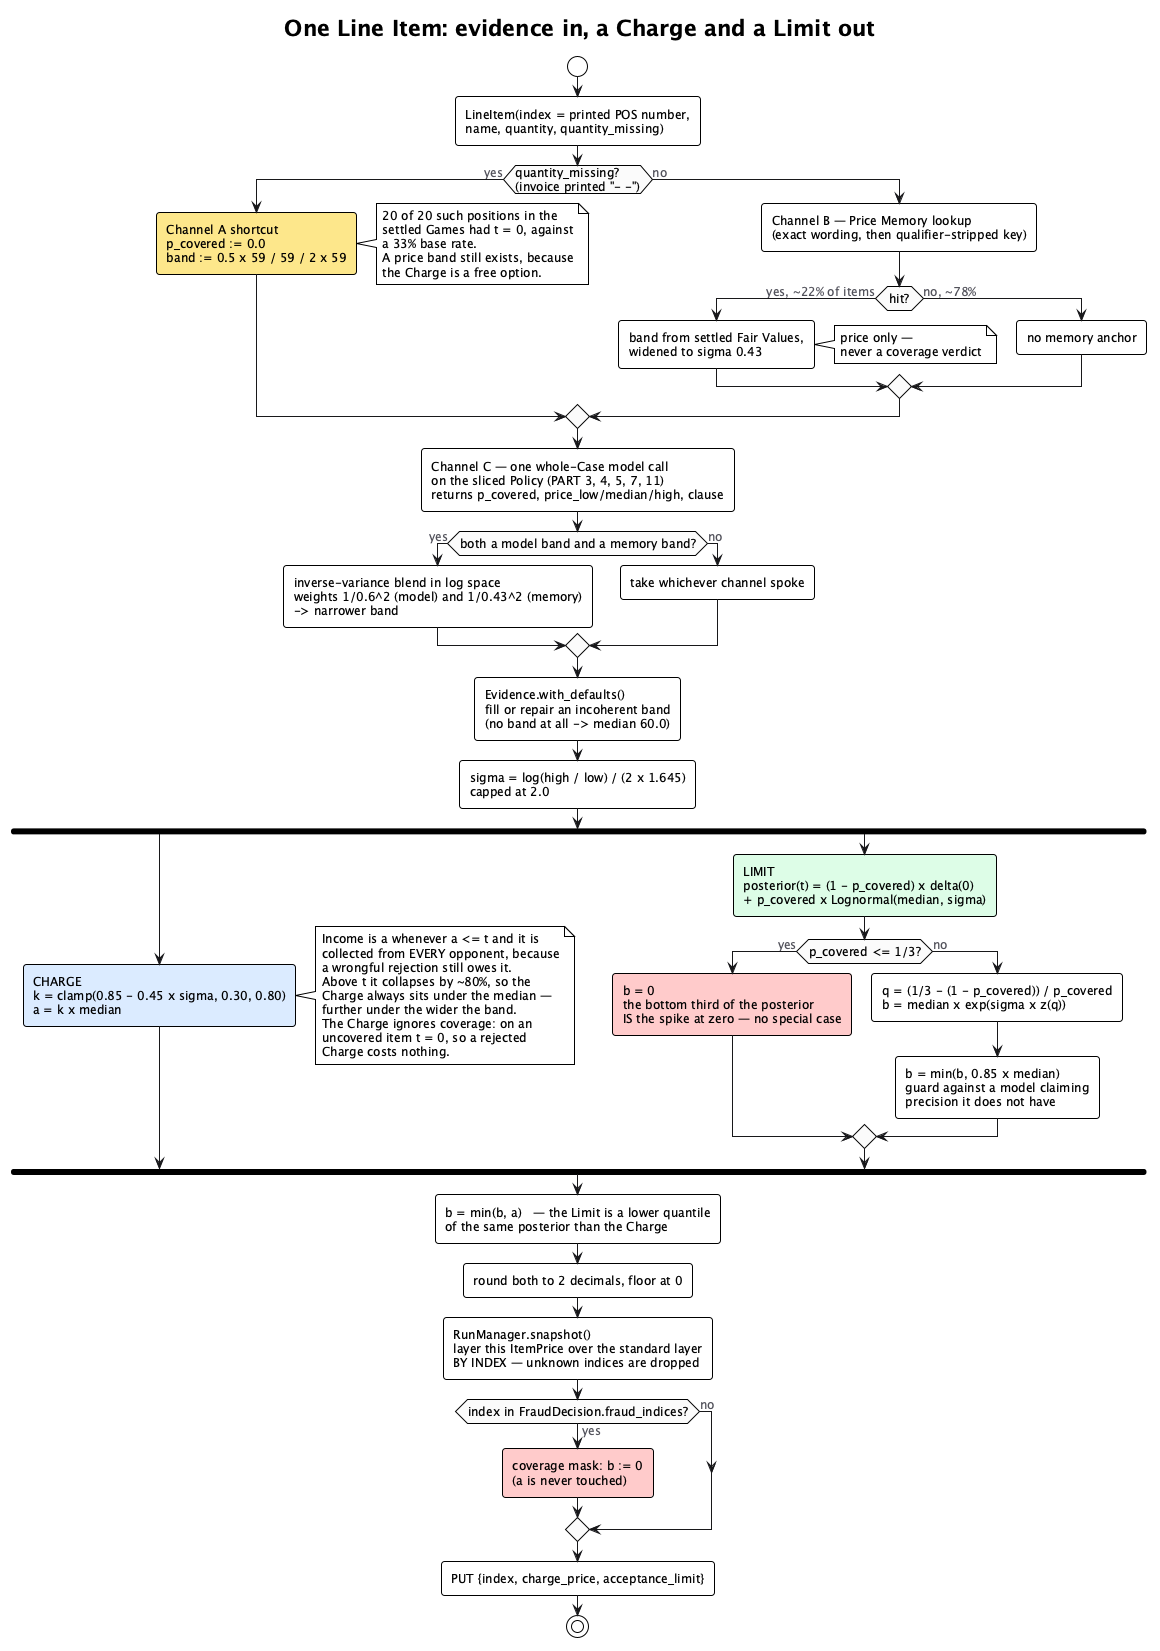

The diagram above was rendered by PlantUML. Its source (embedded in the PNG):
@startuml
skinparamlocked dpiScale 2
' WireClaim — how one Line Item becomes a Charge and a Limit.
' Source of truth: src/pricing/engine.py (price_item, charge_factor, implied_sigma),
' src/strategies/strategy2/{channels,blend}.py (local_evidence, combine),
' main.py (RunManager.snapshot).
!theme plain
skinparam backgroundColor #FFFFFF
skinparam shadowing false
skinparam roundCorner 6
skinparam defaultFontName "Inter, Helvetica, Arial, sans-serif"
skinparam defaultFontSize 12
skinparam ArrowColor #18181B
skinparam ArrowFontColor #52525B
skinparam ActivityDiamondBackgroundColor #FAFAFA

title One Line Item: evidence in, a Charge and a Limit out

start
:LineItem(index = printed POS number,\nname, quantity, quantity_missing);

if (quantity_missing?\n(invoice printed "- -")) then (yes)
  :Channel A shortcut\np_covered := 0.0\nband := 0.5 x 59 / 59 / 2 x 59; <<#FDE68A>>
  note right
    20 of 20 such positions in the
    settled Games had t = 0, against
    a 33% base rate.
    A price band still exists, because
    the Charge is a free option.
  end note
else (no)
  :Channel B — Price Memory lookup\n(exact wording, then qualifier-stripped key);
  if (hit?) then (yes, ~22% of items)
    :band from settled Fair Values,\nwidened to sigma 0.43;
    note right: price only —\nnever a coverage verdict
  else (no, ~78%)
    :no memory anchor;
  endif
endif

:Channel C — one whole-Case model call\non the sliced Policy (PART 3, 4, 5, 7, 11)\nreturns p_covered, price_low/median/high, clause;

if (both a model band and a memory band?) then (yes)
  :inverse-variance blend in log space\nweights 1/0.6^2 (model) and 1/0.43^2 (memory)\n-> narrower band;
else (no)
  :take whichever channel spoke;
endif

:Evidence.with_defaults()\nfill or repair an incoherent band\n(no band at all -> median 60.0);

:sigma = log(high / low) / (2 x 1.645)\ncapped at 2.0;

fork
  :CHARGE\nk = clamp(0.85 - 0.45 x sigma, 0.30, 0.80)\na = k x median; <<#DBEAFE>>
  note right
    Income is a whenever a <= t and it is
    collected from EVERY opponent, because
    a wrongful rejection still owes it.
    Above t it collapses by ~80%, so the
    Charge always sits under the median —
    further under the wider the band.
    The Charge ignores coverage: on an
    uncovered item t = 0, so a rejected
    Charge costs nothing.
  end note
fork again
  :LIMIT\nposterior(t) = (1 - p_covered) x delta(0)\n+ p_covered x Lognormal(median, sigma); <<#DCFCE7>>
  if (p_covered <= 1/3?) then (yes)
    :b = 0\nthe bottom third of the posterior\nIS the spike at zero — no special case; <<#FECACA>>
  else (no)
    :q = (1/3 - (1 - p_covered)) / p_covered\nb = median x exp(sigma x z(q));
    :b = min(b, 0.85 x median)\nguard against a model claiming\nprecision it does not have;
  endif
endfork

:b = min(b, a)   — the Limit is a lower quantile\nof the same posterior than the Charge;
:round both to 2 decimals, floor at 0;

:RunManager.snapshot()\nlayer this ItemPrice over the standard layer\nBY INDEX — unknown indices are dropped;

if (index in FraudDecision.fraud_indices?) then (yes)
  :coverage mask: b := 0\n(a is never touched); <<#FECACA>>
else (no)
endif

:PUT {index, charge_price, acceptance_limit};
stop
@enduml